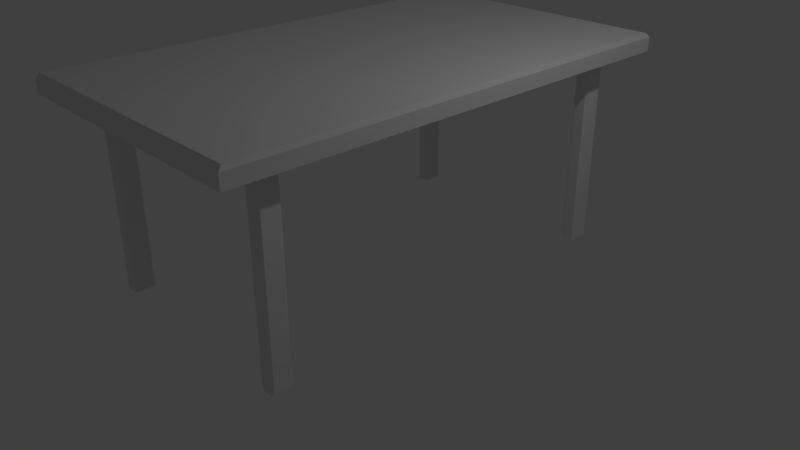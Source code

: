 # Source: Table.blend  (saved by Blender 2.78.0; exported with 4.5.12 LTS)
import bpy
from mathutils import Matrix  # noqa: F401  (used for matrix-valued properties, if any)

bpy.ops.wm.read_factory_settings(use_empty=True)
scene = bpy.context.scene
scene.name = 'Scene'

# ---- collections
col_collection_1 = bpy.data.collections.new('Collection 1'); scene.collection.children.link(col_collection_1)

# ---- materials (node trees are filled in below, after node groups)
mat_material = bpy.data.materials.new('Material')
mat_material.alpha_threshold = 0.0
mat_material.use_transparent_shadow = False
mat_material.roughness = 0.5
mat_material.line_color = (0.0, 0.0, 0.0, 1.0)

# ---- material node trees

# ---- world
world_world = bpy.data.worlds.new('World'); scene.world = world_world
world_world.color = (0.05088, 0.05088, 0.05088)
world_world.use_sun_shadow = False
world_world.sun_shadow_jitter_overblur = 0.0
world_world.cycles.sampling_method = 'MANUAL'

# ---- cameras
cam_camera = bpy.data.cameras.new('Camera')
cam_camera.clip_end = 100.0
cam_camera.lens = 35.0
cam_camera.sensor_width = 32.0
cam_camera.sensor_height = 18.0
cam_camera.ortho_scale = 7.314
cam_camera.dof.focus_distance = 0.0
cam_camera.dof.aperture_fstop = 128.0

# ---- lights
light_lamp = bpy.data.lights.new('Lamp', 'POINT')
light_lamp.transmission_factor = 0.0
light_lamp.cutoff_distance = 30.0
light_lamp.energy = 100.0
light_lamp.shadow_buffer_clip_start = 1.001
light_lamp.shadow_soft_size = 0.1
light_lamp.shadow_maximum_resolution = 0.006
light_lamp.use_absolute_resolution = True

# ---- meshes
me_cube = bpy.data.meshes.new('Cube')
me_cube.from_pydata([(1.0, 1.0, 0.8221), (1.0, -1.0, 0.8221), (-1.0, -1.0, 0.8221), (-1.0, 1.0, 0.8221), (1.0, 1.0, 1.0), (1.0, -1.0, 1.0), (-1.0, -1.0, 1.0), (-1.0, 1.0, 1.0), (1.0, 3.131, 0.8221), (-1.0, 3.131, 0.8221), (1.0, 3.131, 1.0), (1.0, -3.131, 0.8221), (-1.0, -3.131, 0.8221), (1.0, -3.131, 1.0), (-1.0, -3.131, 1.0), (-1.0, 3.131, 1.0), (1.772, 1.0, 0.8221), (1.772, 1.0, 1.0), (1.772, -1.0, 1.0), (1.772, -1.0, 0.8221), (-1.772, -1.0, 0.8221), (-1.772, -1.0, 1.0), (-1.772, 1.0, 1.0), (-1.772, 1.0, 0.8221), (-1.772, -1.0, 1.0), (-1.772, -1.0, 0.8221), (-1.772, -3.131, 0.8221), (-1.772, -3.131, 1.0), (1.772, -1.0, 0.8221), (1.772, -1.0, 1.0), (1.772, -3.131, 1.0), (1.772, -3.131, 0.8221), (1.772, 1.0, 1.0), (1.772, 1.0, 0.8221), (1.772, 3.131, 0.8221), (1.772, 3.131, 1.0), (-1.772, 1.0, 0.8221), (-1.772, 1.0, 1.0), (-1.772, 3.131, 1.0), (-1.772, 3.131, 0.8221), (-1.0, 2.065, 0.8221), (1.0, 2.065, 0.8221), (-1.0, -2.065, 0.8221), (1.0, -2.065, 0.8221), (-1.772, -2.065, 0.8221), (-1.386, -1.0, 0.8221), (-1.386, -3.131, 0.8221), (1.772, -2.065, 0.8221), (1.386, -1.0, 0.8221), (1.386, -3.131, 0.8221), (1.772, 2.065, 0.8221), (1.386, 1.0, 0.8221), (1.386, 3.131, 0.8221), (-1.772, 2.065, 0.8221), (-1.386, 1.0, 0.8221), (-1.386, 3.131, 0.8221), (-1.386, 2.065, 0.8221), (1.386, 2.065, 0.8221), (1.386, -2.065, 0.8221), (-1.386, -2.065, 0.8221), (1.0, -5.96e-08, 0.8221), (1.788e-07, 1.0, 0.8221), (0.0, -1.0, 0.8221), (-1.0, 2.98e-07, 0.8221), (7.153e-07, 3.131, 0.8221), (-5.96e-07, -3.131, 0.8221), (-1.0, 2.598, 0.8221), (1.0, 1.533, 0.8221), (-1.0, -2.598, 0.8221), (1.0, -1.533, 0.8221), (-1.772, -1.533, 0.8221), (-1.579, -1.0, 0.8221), (-1.579, -3.131, 0.8221), (1.772, -2.598, 0.8221), (1.193, -1.0, 0.8221), (1.579, -3.131, 0.8221), (1.772, 1.533, 0.8221), (1.579, 1.0, 0.8221), (1.579, 3.131, 0.8221), (-1.772, 2.598, 0.8221), (-1.193, 1.0, 0.8221), (-1.579, 3.131, 0.8221), (-1.0, 1.533, 0.8221), (1.0, 2.598, 0.8221), (-1.0, -1.533, 0.8221), (1.0, -2.598, 0.8221), (-1.772, -2.598, 0.8221), (-1.193, -1.0, 0.8221), (-1.193, -3.131, 0.8221), (1.772, -1.533, 0.8221), (1.579, -1.0, 0.8221), (1.193, -3.131, 0.8221), (1.772, 2.598, 0.8221), (1.193, 1.0, 0.8221), (1.193, 3.131, 0.8221), (-1.772, 1.533, 0.8221), (-1.579, 1.0, 0.8221), (-1.193, 3.131, 0.8221), (-1.386, 2.598, 0.8221), (-1.386, 1.533, 0.8221), (-1.193, 2.065, 0.8221), (-1.579, 2.065, 0.8221), (1.386, 1.533, 0.8221), (1.386, 2.598, 0.8221), (1.193, 2.065, 0.8221), (1.579, 2.065, 0.8221), (1.386, -2.598, 0.8221), (1.386, -1.533, 0.8221), (1.193, -2.065, 0.8221), (1.579, -2.065, 0.8221), (-1.386, -1.533, 0.8221), (-1.386, -2.598, 0.8221), (-1.193, -2.065, 0.8221), (-1.579, -2.065, 0.8221), (-4.172e-07, -2.065, 0.8221), (4.172e-07, 2.065, 0.8221), (2.98e-07, 1.533, 0.8221), (-2.086e-07, -1.533, 0.8221), (-1.579, -2.598, 0.8221), (-1.193, -2.598, 0.8221), (-1.193, -1.533, 0.8221), (1.579, -1.533, 0.8221), (1.193, -1.533, 0.8221), (1.193, -2.598, 0.8221), (1.579, 2.598, 0.8221), (1.193, 2.598, 0.8221), (1.193, 1.533, 0.8221), (-1.579, 1.533, 0.8221), (-1.193, 1.533, 0.8221), (-1.193, 2.598, 0.8221), (-1.579, 2.598, 0.8221), (1.579, 1.533, 0.8221), (1.579, -2.598, 0.8221), (-1.579, -1.533, 0.8221), (-5.066e-07, -2.598, 0.8221), (5.662e-07, 2.598, 0.8221), (5.96e-08, 1.192e-07, 0.8221), (-1.482, 2.065, 0.8221), (1.386, 2.332, 0.8221), (1.482, 2.065, 0.8221), (1.482, -2.065, 0.8221), (-1.386, -2.332, 0.8221), (-1.482, -2.065, 0.8221), (-1.386, 2.332, 0.8221), (-1.289, 2.065, 0.8221), (1.289, 2.065, 0.8221), (1.386, -2.332, 0.8221), (1.289, -2.065, 0.8221), (-1.289, -2.065, 0.8221), (-1.579, -2.332, 0.8221), (-1.193, -2.332, 0.8221), (1.193, -2.332, 0.8221), (1.579, 2.332, 0.8221), (1.193, 2.332, 0.8221), (-1.193, 2.332, 0.8221), (-1.579, 2.332, 0.8221), (1.579, -2.332, 0.8221), (-1.386, 2.332, -1.67), (-1.386, 2.598, -1.67), (1.386, -2.332, -1.67), (1.386, -2.598, -1.67), (-1.386, -2.598, -1.67), (1.386, 2.598, -1.67), (1.386, 2.332, -1.67), (-1.386, -2.332, -1.67), (7.153e-07, 3.131, 0.8221), (-1.0, 3.131, 0.8221), (1.0, 3.131, 0.8221), (1.0, 3.131, 1.0), (-5.96e-07, -3.131, 0.8221), (-1.0, -3.131, 0.8221), (1.0, -3.131, 0.8221), (1.0, -3.131, 1.0), (-1.0, -3.131, 1.0), (-1.0, 3.131, 1.0), (1.772, 1.0, 1.0), (1.772, 1.0, 0.8221), (1.772, -1.0, 1.0), (1.772, -1.0, 0.8221), (-1.772, -1.0, 1.0), (-1.772, -1.0, 0.8221), (-1.772, 1.0, 1.0), (-1.772, 1.0, 0.8221), (-1.772, -1.0, 0.8221), (-1.772, -1.0, 1.0), (-1.772, -1.533, 0.8221), (-1.386, 3.131, 0.8221), (-1.193, 3.131, 0.8221), (-1.579, -3.131, 0.8221), (1.772, -1.0, 1.0), (1.772, -1.0, 0.8221), (-1.772, 2.065, 0.8221), (-1.772, 1.533, 0.8221), (1.772, -2.598, 0.8221), (1.579, -3.131, 0.8221), (1.772, 1.0, 0.8221), (1.772, 1.0, 1.0), (1.772, 1.533, 0.8221), (1.386, 3.131, 0.8221), (1.193, 3.131, 0.8221), (1.579, 3.131, 0.8221), (-1.772, 1.0, 1.0), (-1.772, 1.0, 0.8221), (1.772, 2.065, 0.8221), (1.772, 2.598, 0.8221), (-1.772, 2.598, 0.8221), (-1.579, 3.131, 0.8221), (-1.772, -2.598, 0.8221), (-1.772, -2.065, 0.8221), (-1.193, -3.131, 0.8221), (-1.386, -3.131, 0.8221), (1.772, -1.533, 0.8221), (1.772, -2.065, 0.8221), (1.193, -3.131, 0.8221), (1.386, -3.131, 0.8221), (1.772, 3.131, 1.0), (-1.772, -3.131, 1.0), (1.772, -3.131, 1.0), (1.772, -3.131, 0.8221), (-1.772, 3.131, 1.0), (1.772, 3.131, 0.8221), (-1.772, 3.131, 0.8221), (-1.772, -3.131, 0.8221), (1.0, 3.131, 1.0), (1.0, -3.131, 1.0), (-1.0, -3.131, 1.0), (-1.0, 3.131, 1.0), (1.772, 1.0, 1.0), (1.772, -1.0, 1.0), (-1.772, -1.0, 1.0), (-1.772, 1.0, 1.0), (-1.772, -1.0, 1.0), (1.772, -1.0, 1.0), (1.772, 1.0, 1.0), (-1.772, 1.0, 1.0), (1.772, 3.131, 1.0), (-1.772, -3.131, 1.0), (1.772, -3.131, 1.0), (-1.772, 3.131, 1.0), (0.9852, 0.9852, 1.054), (0.9852, -0.9852, 1.054), (-0.9852, 0.9852, 1.054), (-0.9852, -0.9852, 1.054), (0.9852, 3.084, 1.054), (0.9852, -3.084, 1.054), (-0.9852, -3.084, 1.054), (-0.9852, 3.084, 1.054), (1.745, 0.9852, 1.054), (1.745, -0.9852, 1.054), (-1.745, -0.9852, 1.054), (-1.745, 0.9852, 1.054), (-1.745, -0.9852, 1.054), (1.745, -0.9852, 1.054), (1.745, 0.9852, 1.054), (-1.745, 0.9852, 1.054), (1.745, 3.084, 1.054), (-1.745, -3.084, 1.054), (1.745, -3.084, 1.054), (-1.745, 3.084, 1.054), (-1.482, -2.574, 0.8221), (-1.458, -2.598, 0.8221), (-1.506, -2.598, 0.8221), (-1.313, -2.598, 0.8221), (-1.289, -2.574, 0.8221), (-1.266, -2.598, 0.8221), (1.289, -2.574, 0.8221), (1.313, -2.598, 0.8221), (1.266, -2.598, 0.8221), (1.482, 2.574, 0.8221), (1.458, 2.598, 0.8221), (1.506, 2.598, 0.8221), (1.313, 2.598, 0.8221), (1.289, 2.574, 0.8221), (1.266, 2.598, 0.8221), (-1.289, 2.574, 0.8221), (-1.313, 2.598, 0.8221), (-1.266, 2.598, 0.8221), (-1.458, 2.598, 0.8221), (-1.482, 2.574, 0.8221), (-1.506, 2.598, 0.8221), (1.458, -2.598, 0.8221), (1.482, -2.574, 0.8221), (1.506, -2.598, 0.8221), (1.482, -2.356, 0.8221), (1.458, -2.332, 0.8221), (1.482, -2.308, 0.8221), (1.506, -2.332, 0.8221), (-1.482, 2.356, 0.8221), (-1.458, 2.332, 0.8221), (-1.482, 2.308, 0.8221), (-1.506, 2.332, 0.8221), (-1.313, 2.332, 0.8221), (-1.289, 2.356, 0.8221), (-1.266, 2.332, 0.8221), (-1.289, 2.308, 0.8221), (1.458, 2.332, 0.8221), (1.482, 2.356, 0.8221), (1.506, 2.332, 0.8221), (1.482, 2.308, 0.8221), (1.313, -2.332, 0.8221), (1.289, -2.356, 0.8221), (1.266, -2.332, 0.8221), (1.289, -2.308, 0.8221), (-1.458, -2.332, 0.8221), (-1.482, -2.356, 0.8221), (-1.506, -2.332, 0.8221), (-1.482, -2.308, 0.8221), (-1.289, -2.356, 0.8221), (-1.313, -2.332, 0.8221), (-1.289, -2.308, 0.8221), (-1.266, -2.332, 0.8221), (1.289, 2.356, 0.8221), (1.313, 2.332, 0.8221), (1.289, 2.308, 0.8221), (1.266, 2.332, 0.8221), (-1.458, -2.598, -1.67), (-1.482, -2.574, -1.67), (1.458, 2.598, -1.67), (1.482, 2.574, -1.67), (-1.482, 2.574, -1.67), (-1.458, 2.598, -1.67), (1.482, -2.574, -1.67), (1.458, -2.598, -1.67), (-1.289, -2.574, -1.67), (-1.313, -2.598, -1.67), (1.313, -2.598, -1.67), (1.289, -2.574, -1.67), (1.289, 2.574, -1.67), (1.313, 2.598, -1.67), (-1.313, 2.598, -1.67), (-1.289, 2.574, -1.67), (1.458, -2.332, -1.67), (1.482, -2.356, -1.67), (-1.458, 2.332, -1.67), (-1.482, 2.356, -1.67), (-1.289, 2.356, -1.67), (-1.313, 2.332, -1.67), (1.482, 2.356, -1.67), (1.458, 2.332, -1.67), (1.289, -2.356, -1.67), (1.313, -2.332, -1.67), (-1.482, -2.356, -1.67), (-1.458, -2.332, -1.67), (-1.313, -2.332, -1.67), (-1.289, -2.356, -1.67), (1.313, 2.332, -1.67), (1.289, 2.356, -1.67)], [], [(136, 62, 2, 63), (7, 181, 250, 241), (172, 173, 14, 13), (165, 166, 9, 64), (11, 13, 14, 12, 65), (10, 8, 64, 9, 15), (174, 168, 10, 15), (169, 171, 11, 65), (16, 17, 18, 19), (175, 17, 16, 176), (177, 18, 17, 175), (178, 19, 18, 177), (176, 16, 19, 178), (20, 21, 22, 23), (179, 21, 20, 180), (181, 22, 21, 179), (182, 23, 22, 181), (180, 20, 23, 182), (24, 25, 70, 44, 86, 26, 27), (184, 183, 25, 24), (185, 70, 25, 183), (14, 27, 26, 72, 46, 88, 12), (184, 24, 27, 14, 173, 216), (28, 29, 30, 31, 73, 47, 89), (189, 29, 28, 190), (13, 30, 29, 189, 217, 172), (11, 91, 49, 75, 31, 30, 13), (193, 73, 31, 75, 194, 218), (32, 33, 76, 50, 92, 34, 35), (196, 195, 33, 32), (197, 76, 33, 195), (10, 35, 34, 78, 52, 94, 8), (196, 32, 35, 10, 168, 215), (36, 37, 38, 39, 79, 53, 95), (201, 37, 36, 202), (15, 38, 37, 201, 219, 174), (9, 97, 55, 81, 39, 38, 15), (205, 79, 39, 81, 206, 221), (187, 186, 55, 97), (128, 99, 56, 144, 100), (192, 95, 53, 191), (126, 102, 51, 93), (138, 312, 345, 163), (204, 92, 50, 203), (213, 214, 49, 91), (122, 107, 58, 147, 108), (211, 89, 47, 212), (120, 110, 45, 87), (153, 314, 313, 145, 104), (207, 86, 44, 208), (117, 69, 43, 114), (116, 82, 40, 115), (67, 116, 115, 41), (0, 61, 116, 67), (61, 3, 82, 116), (84, 117, 114, 42), (2, 62, 117, 84), (62, 1, 69, 117), (141, 308, 343, 164), (46, 72, 188, 210), (72, 26, 86, 207, 222, 188), (68, 119, 150, 112, 42), (12, 88, 209, 170), (88, 46, 210, 209), (84, 120, 87, 2), (42, 112, 120, 84), (112, 148, 59, 110, 120), (107, 121, 109, 140, 58), (48, 90, 121, 107), (190, 28, 89, 211), (69, 122, 108, 43), (1, 74, 122, 69), (74, 48, 107, 122), (171, 213, 91, 11), (43, 108, 151, 123, 85), (154, 293, 292, 274, 276, 129), (147, 58, 146, 299, 302), (52, 78, 200, 198), (78, 34, 92, 204, 220, 200), (83, 125, 153, 104, 41), (8, 94, 199, 167), (94, 52, 198, 199), (67, 126, 93, 0), (41, 104, 126, 67), (104, 145, 57, 102, 126), (99, 127, 101, 137, 56), (54, 96, 127, 99), (202, 36, 95, 192), (82, 128, 100, 40), (3, 80, 128, 82), (80, 54, 99, 128), (166, 187, 97, 9), (40, 100, 154, 129, 66), (298, 297, 152, 105, 139), (186, 206, 81, 55), (280, 106, 160, 322), (191, 53, 79, 205), (102, 131, 77, 51), (57, 139, 105, 131, 102), (203, 50, 76, 197), (214, 194, 75, 49), (283, 281, 321, 332), (212, 47, 73, 193), (110, 133, 71, 45), (59, 142, 113, 133, 110), (208, 44, 70, 185), (170, 169, 65, 12), (42, 114, 134, 68), (114, 43, 85, 134), (167, 165, 64, 8), (41, 115, 135, 83), (115, 40, 66, 135), (61, 136, 63, 3), (0, 60, 136, 61), (60, 1, 62, 136), (111, 260, 315, 161), (146, 284, 331, 159), (58, 140, 285, 284, 146), (144, 56, 143, 291, 294), (143, 288, 333, 157), (56, 137, 289, 288, 143), (129, 276, 275, 98, 186, 187), (291, 143, 157, 336), (100, 144, 294, 293, 154), (295, 138, 163, 338), (106, 280, 282, 132, 194, 214), (268, 296, 337, 318), (123, 267, 266, 106, 214, 213), (299, 146, 159, 340), (108, 147, 302, 301, 151), (303, 141, 164, 342), (103, 269, 317, 162), (259, 304, 341, 316), (309, 308, 141, 59, 148), (307, 263, 323, 344), (98, 277, 279, 130, 206, 186), (313, 312, 138, 57, 145), (311, 272, 327, 346), (150, 310, 309, 148, 112), (327, 328, 162, 163, 345, 346), (323, 324, 161, 164, 343, 344), (159, 331, 332, 321, 322, 160), (157, 333, 334, 319, 320, 158), (162, 317, 318, 337, 338, 163), (339, 340, 159, 160, 325, 326), (335, 336, 157, 158, 329, 330), (306, 305, 149, 113, 142), (140, 109, 156, 286, 285), (125, 273, 272, 311, 314, 153), (98, 275, 329, 158), (106, 266, 325, 160), (161, 315, 316, 341, 342, 164), (209, 210, 111, 262, 264, 119), (119, 264, 263, 307, 310, 150), (137, 101, 155, 290, 289), (287, 278, 319, 334), (151, 301, 300, 265, 267, 123), (199, 198, 103, 271, 273, 125), (138, 295, 298, 139, 57), (198, 200, 124, 270, 269, 103), (277, 98, 158, 320), (141, 303, 306, 142, 59), (135, 66, 166, 165), (66, 129, 187, 166), (83, 135, 165, 167), (134, 85, 171, 169), (215, 168, 243, 255), (68, 134, 169, 170), (85, 123, 213, 171), (219, 201, 254, 258), (172, 217, 257, 244), (196, 215, 255, 253), (174, 219, 258, 246), (4, 175, 176, 0), (1, 178, 177, 5), (0, 176, 178, 1, 60), (216, 173, 245, 256), (6, 179, 180, 2), (3, 182, 181, 7), (2, 180, 182, 3, 63), (133, 185, 183, 71), (2, 87, 45, 71, 183, 184, 6), (113, 208, 185, 133), (287, 290, 155, 130, 279, 278), (274, 292, 335, 330), (259, 261, 118, 149, 305, 304), (5, 189, 190, 90, 48, 74, 1), (179, 6, 242, 249), (127, 192, 191, 101), (96, 202, 192, 127), (109, 212, 193, 132, 156), (131, 197, 195, 77), (132, 193, 218, 194), (0, 93, 51, 77, 195, 196, 4), (105, 203, 197, 131), (271, 103, 162, 328), (167, 199, 125, 83), (268, 270, 124, 152, 297, 296), (7, 201, 202, 96, 54, 80, 3), (201, 7, 241, 254), (124, 204, 203, 105, 152), (101, 191, 205, 130, 155), (200, 220, 204, 124), (118, 207, 208, 113, 149), (130, 205, 221, 206), (188, 222, 207, 118), (170, 209, 119, 68), (262, 111, 161, 324), (90, 190, 211, 121), (121, 211, 212, 109), (265, 300, 339, 326), (283, 286, 156, 132, 282, 281), (172, 173, 225, 224), (179, 181, 230, 229), (216, 184, 231, 236), (217, 172, 224, 237), (219, 174, 226, 238), (175, 177, 228, 227), (215, 196, 233, 235), (189, 217, 237, 232), (173, 216, 236, 225), (201, 219, 238, 234), (174, 168, 223, 226), (168, 215, 235, 223), (239, 241, 242, 240), (239, 253, 255, 243), (240, 242, 245, 244), (241, 239, 243, 246), (242, 251, 256, 245), (240, 248, 247, 239), (241, 250, 249, 242), (244, 257, 252, 240), (246, 258, 254, 241), (4, 196, 253, 239), (217, 189, 252, 257), (189, 5, 240, 252), (173, 172, 244, 245), (175, 4, 239, 247), (177, 175, 247, 248), (168, 174, 246, 243), (6, 184, 251, 242), (5, 177, 248, 240), (184, 216, 256, 251), (181, 179, 249, 250), (259, 260, 261), (262, 263, 264), (265, 266, 267), (268, 269, 270), (271, 272, 273), (274, 275, 276), (277, 278, 279), (280, 281, 282), (283, 284, 285, 286), (287, 288, 289, 290), (291, 292, 293, 294), (295, 296, 297, 298), (299, 300, 301, 302), (303, 304, 305, 306), (307, 308, 309, 310), (311, 312, 313, 314), (319, 278, 277, 320), (307, 344, 343, 308), (295, 338, 337, 296), (317, 269, 268, 318), (321, 281, 280, 322), (287, 334, 333, 288), (303, 342, 341, 304), (315, 260, 259, 316), (271, 328, 327, 272), (345, 312, 311, 346), (331, 284, 283, 332), (291, 336, 335, 292), (329, 275, 274, 330), (299, 340, 339, 300), (325, 266, 265, 326), (323, 263, 262, 324), (210, 188, 118, 261, 260, 111)])
_uv = me_cube.uv_layers.new(name='UVMap')
_uv.uv.foreach_set('vector', [0.2895, 0.4978, 0.2042, 0.4978, 0.2042, 0.4171, 0.2895, 0.4171, 0.1073, 0.9297, 0.1073, 0.8742, 0.1126, 0.8772, 0.1126, 0.9319, 0.9127, 0.3377, 0.9127, 0.3377, 0.9127, 0.3377, 0.9127, 0.3377, 0.9127, 0.9434, 0.9127, 0.9434, 0.9127, 0.9434, 0.9127, 0.9434, 0.6221, 0.278, 0.6037, 0.278, 0.6037, 0.1234, 0.6221, 0.1234, 0.6221, 0.2007, 0.6673, 0.1234, 0.6857, 0.1234, 0.6857, 0.2007, 0.6857, 0.278, 0.6673, 0.278, 0.9127, 0.9434, 0.9127, 0.9434, 0.9127, 0.9434, 0.9127, 0.9434, 0.9127, 0.3377, 0.9127, 0.3377, 0.9127, 0.3377, 0.9127, 0.3377, 0.4128, 0.8164, 0.4299, 0.8164, 0.4299, 0.9597, 0.4128, 0.9597, 0.8648, 0.6405, 0.8648, 0.6405, 0.8648, 0.6405, 0.8648, 0.6405, 0.8648, 0.6405, 0.8648, 0.6405, 0.8648, 0.6405, 0.8648, 0.6405, 0.8648, 0.6405, 0.8648, 0.6405, 0.8648, 0.6405, 0.8648, 0.6405, 0.8648, 0.6405, 0.8648, 0.6405, 0.8648, 0.6405, 0.8648, 0.6405, 0.3676, 0.9597, 0.3506, 0.9597, 0.3506, 0.8164, 0.3676, 0.8164, 0.9127, 0.8982, 0.9127, 0.8982, 0.9127, 0.8982, 0.9127, 0.8982, 0.9127, 0.8982, 0.9127, 0.8982, 0.9127, 0.8982, 0.9127, 0.8982, 0.9127, 0.8982, 0.9127, 0.8982, 0.9127, 0.8982, 0.9127, 0.8982, 0.9127, 0.8982, 0.9127, 0.8982, 0.9127, 0.8982, 0.9127, 0.8982, 0.4922, 0.9691, 0.4751, 0.9691, 0.4751, 0.9309, 0.4751, 0.8928, 0.4751, 0.8546, 0.4751, 0.8164, 0.4922, 0.8164, 0.9127, 0.3377, 0.9127, 0.3377, 0.9127, 0.3377, 0.9127, 0.3377, 0.9127, 0.3377, 0.9127, 0.3377, 0.9127, 0.3377, 0.9127, 0.3377, 0.6037, 0.1234, 0.6037, 0.06379, 0.6221, 0.06379, 0.6221, 0.0787, 0.6221, 0.09361, 0.6221, 0.1085, 0.6221, 0.1234, 0.9127, 0.3377, 0.9127, 0.3377, 0.9127, 0.3377, 0.9127, 0.3377, 0.9127, 0.3377, 0.9127, 0.3377, 0.5545, 0.9691, 0.5374, 0.9691, 0.5374, 0.8164, 0.5545, 0.8164, 0.5545, 0.8546, 0.5545, 0.8928, 0.5545, 0.9309, 0.9127, 0.3377, 0.9127, 0.3377, 0.9127, 0.3377, 0.9127, 0.3377, 0.9127, 0.3377, 0.9127, 0.3377, 0.9127, 0.3377, 0.9127, 0.3377, 0.9127, 0.3377, 0.9127, 0.3377, 0.6221, 0.278, 0.6221, 0.2929, 0.6221, 0.3078, 0.6221, 0.3228, 0.6221, 0.3377, 0.6037, 0.3377, 0.6037, 0.278, 0.9127, 0.3377, 0.9127, 0.3377, 0.9127, 0.3377, 0.9127, 0.3377, 0.9127, 0.3377, 0.9127, 0.3377, 0.9144, 0.02261, 0.9315, 0.02261, 0.9315, 0.06079, 0.9315, 0.09898, 0.9315, 0.1372, 0.9315, 0.1753, 0.9144, 0.1753, 0.9127, 0.9434, 0.9127, 0.9434, 0.9127, 0.9434, 0.9127, 0.9434, 0.9127, 0.9434, 0.9127, 0.9434, 0.9127, 0.9434, 0.9127, 0.9434, 0.6673, 0.1234, 0.6673, 0.06379, 0.6857, 0.06379, 0.6857, 0.0787, 0.6857, 0.09361, 0.6857, 0.1085, 0.6857, 0.1234, 0.9127, 0.9434, 0.9127, 0.9434, 0.9127, 0.9434, 0.9127, 0.9434, 0.9127, 0.9434, 0.9127, 0.9434, 0.6168, 0.9691, 0.5997, 0.9691, 0.5997, 0.8164, 0.6168, 0.8164, 0.6168, 0.8546, 0.6168, 0.8928, 0.6168, 0.9309, 0.9127, 0.9434, 0.9127, 0.9434, 0.9127, 0.9434, 0.9127, 0.9434, 0.9127, 0.9434, 0.9127, 0.9434, 0.9127, 0.9434, 0.9127, 0.9434, 0.9127, 0.9434, 0.9127, 0.9434, 0.6857, 0.278, 0.6857, 0.2929, 0.6857, 0.3078, 0.6857, 0.3228, 0.6857, 0.3377, 0.6673, 0.3377, 0.6673, 0.278, 0.9127, 0.9434, 0.9127, 0.9434, 0.9127, 0.9434, 0.9127, 0.9434, 0.9127, 0.9434, 0.9127, 0.9434, 0.9127, 0.9434, 0.9127, 0.9434, 0.9127, 0.9434, 0.9127, 0.9434, 0.4201, 0.4015, 0.4201, 0.386, 0.4655, 0.386, 0.4655, 0.3937, 0.4655, 0.4015, 0.9127, 0.9434, 0.9127, 0.9434, 0.9127, 0.9434, 0.9127, 0.9434, 0.4201, 0.594, 0.4201, 0.6096, 0.3747, 0.6096, 0.3747, 0.594, 0.8613, 0.02261, 0.8661, 0.02261, 0.8661, 0.2659, 0.8613, 0.2659, 0.9127, 0.9434, 0.9127, 0.9434, 0.9127, 0.9434, 0.9127, 0.9434, 0.9127, 0.3377, 0.9127, 0.3377, 0.9127, 0.3377, 0.9127, 0.3377, 0.1588, 0.594, 0.1588, 0.6096, 0.1134, 0.6096, 0.1134, 0.6018, 0.1134, 0.594, 0.9127, 0.3377, 0.9127, 0.3377, 0.9127, 0.3377, 0.9127, 0.3377, 0.1588, 0.4015, 0.1588, 0.386, 0.2042, 0.386, 0.2042, 0.4015, 0.4882, 0.594, 0.4882, 0.5999, 0.4862, 0.6018, 0.4655, 0.6018, 0.4655, 0.594, 0.9127, 0.3377, 0.9127, 0.3377, 0.9127, 0.3377, 0.9127, 0.3377, 0.1588, 0.4978, 0.1588, 0.5784, 0.1134, 0.5784, 0.1134, 0.4978, 0.4201, 0.4978, 0.4201, 0.4171, 0.4655, 0.4171, 0.4655, 0.4978, 0.4201, 0.5784, 0.4201, 0.4978, 0.4655, 0.4978, 0.4655, 0.5784, 0.3747, 0.5784, 0.3747, 0.4978, 0.4201, 0.4978, 0.4201, 0.5784, 0.3747, 0.4978, 0.3747, 0.4171, 0.4201, 0.4171, 0.4201, 0.4978, 0.1588, 0.4171, 0.1588, 0.4978, 0.1134, 0.4978, 0.1134, 0.4171, 0.2042, 0.4171, 0.2042, 0.4978, 0.1588, 0.4978, 0.1588, 0.4171, 0.2042, 0.4978, 0.2042, 0.5784, 0.1588, 0.5784, 0.1588, 0.4978, 0.3161, 0.7085, 0.3161, 0.7037, 0.5644, 0.7037, 0.5644, 0.7085, 0.9127, 0.3377, 0.9127, 0.3377, 0.9127, 0.3377, 0.9127, 0.3377, 0.6221, 0.0787, 0.6221, 0.06379, 0.6221, 0.02261, 0.6221, 0.02261, 0.6221, 0.06379, 0.6221, 0.0787, 0.06802, 0.4171, 0.06802, 0.4015, 0.09072, 0.4015, 0.1134, 0.4015, 0.1134, 0.4171, 0.9127, 0.3377, 0.9127, 0.3377, 0.9127, 0.3377, 0.9127, 0.3377, 0.9127, 0.3377, 0.9127, 0.3377, 0.9127, 0.3377, 0.9127, 0.3377, 0.1588, 0.4171, 0.1588, 0.4015, 0.2042, 0.4015, 0.2042, 0.4171, 0.1134, 0.4171, 0.1134, 0.4015, 0.1588, 0.4015, 0.1588, 0.4171, 0.1134, 0.4015, 0.1134, 0.3937, 0.1134, 0.386, 0.1588, 0.386, 0.1588, 0.4015, 0.1588, 0.6096, 0.1588, 0.6251, 0.1134, 0.6251, 0.1134, 0.6173, 0.1134, 0.6096, 0.2042, 0.6096, 0.2042, 0.6251, 0.1588, 0.6251, 0.1588, 0.6096, 0.9127, 0.3377, 0.9127, 0.3377, 0.9127, 0.3377, 0.9127, 0.3377, 0.1588, 0.5784, 0.1588, 0.594, 0.1134, 0.594, 0.1134, 0.5784, 0.2042, 0.5784, 0.2042, 0.594, 0.1588, 0.594, 0.1588, 0.5784, 0.2042, 0.594, 0.2042, 0.6096, 0.1588, 0.6096, 0.1588, 0.594, 0.9127, 0.3377, 0.9127, 0.3377, 0.9127, 0.3377, 0.9127, 0.3377, 0.1134, 0.5784, 0.1134, 0.594, 0.09072, 0.594, 0.06802, 0.594, 0.06802, 0.5784, 0.4882, 0.4015, 0.4882, 0.3956, 0.4903, 0.3937, 0.5089, 0.3937, 0.5109, 0.3956, 0.5109, 0.4015, 0.1134, 0.6018, 0.1134, 0.6096, 0.09072, 0.6096, 0.09072, 0.6037, 0.09275, 0.6018, 0.9127, 0.9434, 0.9127, 0.9434, 0.9127, 0.9434, 0.9127, 0.9434, 0.6857, 0.0787, 0.6857, 0.06379, 0.6857, 0.02261, 0.6857, 0.02261, 0.6857, 0.06379, 0.6857, 0.0787, 0.5109, 0.5784, 0.5109, 0.594, 0.4882, 0.594, 0.4655, 0.594, 0.4655, 0.5784, 0.9127, 0.9434, 0.9127, 0.9434, 0.9127, 0.9434, 0.9127, 0.9434, 0.9127, 0.9434, 0.9127, 0.9434, 0.9127, 0.9434, 0.9127, 0.9434, 0.4201, 0.5784, 0.4201, 0.594, 0.3747, 0.594, 0.3747, 0.5784, 0.4655, 0.5784, 0.4655, 0.594, 0.4201, 0.594, 0.4201, 0.5784, 0.4655, 0.594, 0.4655, 0.6018, 0.4655, 0.6096, 0.4201, 0.6096, 0.4201, 0.594, 0.4201, 0.386, 0.4201, 0.3704, 0.4655, 0.3704, 0.4655, 0.3782, 0.4655, 0.386, 0.3747, 0.386, 0.3747, 0.3704, 0.4201, 0.3704, 0.4201, 0.386, 0.9127, 0.9434, 0.9127, 0.9434, 0.9127, 0.9434, 0.9127, 0.9434, 0.4201, 0.4171, 0.4201, 0.4015, 0.4655, 0.4015, 0.4655, 0.4171, 0.3747, 0.4171, 0.3747, 0.4015, 0.4201, 0.4015, 0.4201, 0.4171, 0.3747, 0.4015, 0.3747, 0.386, 0.4201, 0.386, 0.4201, 0.4015, 0.9127, 0.9434, 0.9127, 0.9434, 0.9127, 0.9434, 0.9127, 0.9434, 0.4655, 0.4171, 0.4655, 0.4015, 0.4882, 0.4015, 0.5109, 0.4015, 0.5109, 0.4171, 0.4862, 0.6173, 0.4882, 0.6193, 0.4882, 0.6251, 0.4655, 0.6251, 0.4655, 0.6173, 0.9127, 0.9434, 0.9127, 0.9434, 0.9127, 0.9434, 0.9127, 0.9434, 0.02261, 0.829, 0.02261, 0.8242, 0.2659, 0.8242, 0.2659, 0.829, 0.9127, 0.9434, 0.9127, 0.9434, 0.9127, 0.9434, 0.9127, 0.9434, 0.4201, 0.6096, 0.4201, 0.6251, 0.3747, 0.6251, 0.3747, 0.6096, 0.4655, 0.6096, 0.4655, 0.6173, 0.4655, 0.6251, 0.4201, 0.6251, 0.4201, 0.6096, 0.9127, 0.9434, 0.9127, 0.9434, 0.9127, 0.9434, 0.9127, 0.9434, 0.9127, 0.3377, 0.9127, 0.3377, 0.9127, 0.3377, 0.9127, 0.3377, 0.6166, 0.3829, 0.6312, 0.3829, 0.6312, 0.6312, 0.6166, 0.6312, 0.9127, 0.3377, 0.9127, 0.3377, 0.9127, 0.3377, 0.9127, 0.3377, 0.1588, 0.386, 0.1588, 0.3704, 0.2042, 0.3704, 0.2042, 0.386, 0.1134, 0.386, 0.1134, 0.3782, 0.1134, 0.3704, 0.1588, 0.3704, 0.1588, 0.386, 0.9127, 0.3377, 0.9127, 0.3377, 0.9127, 0.3377, 0.9127, 0.3377, 0.9127, 0.3377, 0.9127, 0.3377, 0.9127, 0.3377, 0.9127, 0.3377, 0.1134, 0.4171, 0.1134, 0.4978, 0.06802, 0.4978, 0.06802, 0.4171, 0.1134, 0.4978, 0.1134, 0.5784, 0.06802, 0.5784, 0.06802, 0.4978, 0.9127, 0.9434, 0.9127, 0.9434, 0.9127, 0.9434, 0.9127, 0.9434, 0.4655, 0.5784, 0.4655, 0.4978, 0.5109, 0.4978, 0.5109, 0.5784, 0.4655, 0.4978, 0.4655, 0.4171, 0.5109, 0.4171, 0.5109, 0.4978, 0.3747, 0.4978, 0.2895, 0.4978, 0.2895, 0.4171, 0.3747, 0.4171, 0.3747, 0.5784, 0.2895, 0.5784, 0.2895, 0.4978, 0.3747, 0.4978, 0.2895, 0.5784, 0.2042, 0.5784, 0.2042, 0.4978, 0.2895, 0.4978, 0.02261, 0.7085, 0.02261, 0.7037, 0.2709, 0.7037, 0.2709, 0.7085, 0.6086, 0.3829, 0.6134, 0.3829, 0.6134, 0.6312, 0.6086, 0.6312, 0.1134, 0.6096, 0.1134, 0.6173, 0.09275, 0.6173, 0.09072, 0.6154, 0.09072, 0.6096, 0.4655, 0.3937, 0.4655, 0.386, 0.4882, 0.386, 0.4882, 0.3918, 0.4862, 0.3937, 0.2659, 0.7633, 0.2659, 0.7681, 0.02261, 0.7681, 0.02261, 0.7633, 0.4655, 0.386, 0.4655, 0.3782, 0.4862, 0.3782, 0.4882, 0.3801, 0.4882, 0.386, 0.5109, 0.4015, 0.5109, 0.3956, 0.5109, 0.3918, 0.5109, 0.386, 0.5564, 0.386, 0.5564, 0.4015, 0.2659, 0.7586, 0.2659, 0.7633, 0.02261, 0.7633, 0.02261, 0.7586, 0.4655, 0.4015, 0.4655, 0.3937, 0.4862, 0.3937, 0.4882, 0.3956, 0.4882, 0.4015, 0.8566, 0.02261, 0.8613, 0.02261, 0.8613, 0.2659, 0.8566, 0.2659, 0.06802, 0.6096, 0.06802, 0.6154, 0.06802, 0.6193, 0.06802, 0.6251, 0.02261, 0.6251, 0.02261, 0.6096, 0.731, 0.02261, 0.7454, 0.02261, 0.7454, 0.2685, 0.731, 0.2685, 0.06802, 0.594, 0.06802, 0.5999, 0.06802, 0.6037, 0.06802, 0.6096, 0.02261, 0.6096, 0.02261, 0.594, 0.6037, 0.3829, 0.6086, 0.3829, 0.6086, 0.6312, 0.6037, 0.6312, 0.1134, 0.594, 0.1134, 0.6018, 0.09275, 0.6018, 0.09072, 0.5999, 0.09072, 0.594, 0.3161, 0.7134, 0.3161, 0.7085, 0.5644, 0.7085, 0.5644, 0.7134, 0.3111, 0.7664, 0.3111, 0.7617, 0.5545, 0.7617, 0.5545, 0.7664, 0.02261, 0.7005, 0.02261, 0.6859, 0.2709, 0.6859, 0.2709, 0.7005, 0.09275, 0.3937, 0.09072, 0.3918, 0.09072, 0.386, 0.1134, 0.386, 0.1134, 0.3937, 0.3161, 0.7005, 0.3161, 0.6859, 0.5644, 0.6859, 0.5644, 0.7005, 0.5109, 0.386, 0.5109, 0.3801, 0.5109, 0.3763, 0.5109, 0.3704, 0.5564, 0.3704, 0.5564, 0.386, 0.4862, 0.6018, 0.4882, 0.6037, 0.4882, 0.6096, 0.4655, 0.6096, 0.4655, 0.6018, 0.694, 0.6288, 0.6795, 0.6288, 0.6795, 0.3829, 0.694, 0.3829, 0.09072, 0.4015, 0.09072, 0.3956, 0.09275, 0.3937, 0.1134, 0.3937, 0.1134, 0.4015, 0.7124, 0.7015, 0.7104, 0.6995, 0.7104, 0.6937, 0.7331, 0.6937, 0.7331, 0.6995, 0.7311, 0.7015, 0.7516, 0.3137, 0.7537, 0.3157, 0.7537, 0.3215, 0.731, 0.3215, 0.731, 0.3157, 0.733, 0.3137, 0.8067, 0.3137, 0.8125, 0.3137, 0.8144, 0.3158, 0.8144, 0.3344, 0.8125, 0.3364, 0.8067, 0.3364, 0.801, 0.6937, 0.801, 0.6995, 0.799, 0.7015, 0.7803, 0.7015, 0.7783, 0.6995, 0.7783, 0.6937, 0.7104, 0.6937, 0.7104, 0.6878, 0.7124, 0.6859, 0.7311, 0.6859, 0.7331, 0.6878, 0.7331, 0.6937, 0.7989, 0.3158, 0.8008, 0.3137, 0.8067, 0.3137, 0.8067, 0.3364, 0.8008, 0.3364, 0.7989, 0.3344, 0.799, 0.6859, 0.801, 0.6878, 0.801, 0.6937, 0.7783, 0.6937, 0.7783, 0.6878, 0.7803, 0.6859, 0.09275, 0.3782, 0.09072, 0.3763, 0.09072, 0.3704, 0.1134, 0.3704, 0.1134, 0.3782, 0.1134, 0.6173, 0.1134, 0.6251, 0.09072, 0.6251, 0.09072, 0.6193, 0.09275, 0.6173, 0.5109, 0.594, 0.5109, 0.5999, 0.5089, 0.6018, 0.4903, 0.6018, 0.4882, 0.5999, 0.4882, 0.594, 0.5997, 0.7664, 0.5997, 0.7617, 0.843, 0.7617, 0.843, 0.7664, 0.02261, 0.8242, 0.02261, 0.8195, 0.2659, 0.8195, 0.2659, 0.8242, 0.7537, 0.3215, 0.7537, 0.3274, 0.7516, 0.3293, 0.733, 0.3293, 0.731, 0.3274, 0.731, 0.3215, 0.02261, 0.4015, 0.02261, 0.386, 0.06802, 0.386, 0.06802, 0.3918, 0.06802, 0.3956, 0.06802, 0.4015, 0.06802, 0.4015, 0.06802, 0.3956, 0.07004, 0.3937, 0.0887, 0.3937, 0.09072, 0.3956, 0.09072, 0.4015, 0.4655, 0.3782, 0.4655, 0.3704, 0.4882, 0.3704, 0.4882, 0.3763, 0.4862, 0.3782, 0.7568, 0.6288, 0.7423, 0.6288, 0.7423, 0.3829, 0.7568, 0.3829, 0.09072, 0.594, 0.09072, 0.5999, 0.0887, 0.6018, 0.07004, 0.6018, 0.06802, 0.5999, 0.06802, 0.594, 0.5564, 0.594, 0.5564, 0.6096, 0.5109, 0.6096, 0.5109, 0.6037, 0.5109, 0.5999, 0.5109, 0.594, 0.4882, 0.6096, 0.4882, 0.6154, 0.4862, 0.6173, 0.4655, 0.6173, 0.4655, 0.6096, 0.5564, 0.6096, 0.5564, 0.6251, 0.5109, 0.6251, 0.5109, 0.6193, 0.5109, 0.6154, 0.5109, 0.6096, 0.5997, 0.7712, 0.5997, 0.7664, 0.843, 0.7664, 0.843, 0.7712, 0.09072, 0.386, 0.09072, 0.3801, 0.09275, 0.3782, 0.1134, 0.3782, 0.1134, 0.386, 0.5109, 0.4978, 0.5109, 0.4171, 0.5564, 0.4171, 0.5564, 0.4978, 0.5109, 0.4171, 0.5109, 0.4015, 0.5564, 0.4015, 0.5564, 0.4171, 0.5109, 0.5784, 0.5109, 0.4978, 0.5564, 0.4978, 0.5564, 0.5784, 0.06802, 0.4978, 0.06802, 0.5784, 0.02261, 0.5784, 0.02261, 0.4978, 0.5585, 0.02261, 0.5585, 0.08511, 0.5545, 0.08631, 0.5545, 0.02474, 0.06802, 0.4171, 0.06802, 0.4978, 0.02261, 0.4978, 0.02261, 0.4171, 0.06802, 0.5784, 0.06802, 0.594, 0.02261, 0.594, 0.02261, 0.5784, 0.9607, 0.9625, 0.9607, 0.8015, 0.9662, 0.8024, 0.9662, 0.961, 0.02261, 0.08511, 0.02261, 0.02261, 0.02659, 0.02474, 0.02659, 0.08631, 0.9662, 0.5953, 0.9662, 0.7563, 0.9607, 0.7508, 0.9607, 0.5922, 0.5585, 0.2471, 0.5585, 0.3096, 0.5545, 0.3075, 0.5545, 0.2459, 0.8193, 0.9748, 0.8193, 0.9193, 0.8365, 0.9193, 0.8365, 0.9748, 0.1578, 0.9297, 0.1578, 0.8742, 0.1749, 0.8742, 0.1749, 0.9297, 0.3747, 0.5784, 0.3747, 0.6407, 0.2042, 0.6407, 0.2042, 0.5784, 0.2895, 0.5784, 0.02261, 0.3096, 0.02261, 0.2471, 0.02659, 0.2459, 0.02659, 0.3075, 0.6096, 0.6911, 0.6652, 0.6911, 0.6652, 0.7083, 0.6096, 0.7083, 0.09019, 0.9297, 0.09019, 0.8742, 0.1073, 0.8742, 0.1073, 0.9297, 0.2042, 0.4171, 0.2042, 0.3548, 0.3747, 0.3548, 0.3747, 0.4171, 0.2895, 0.4171, 0.1588, 0.3704, 0.1588, 0.3548, 0.2042, 0.3548, 0.2042, 0.3704, 0.9144, 0.2761, 0.9144, 0.2622, 0.9144, 0.2483, 0.9144, 0.2344, 0.9144, 0.2206, 0.9315, 0.2206, 0.9315, 0.2761, 0.1134, 0.3704, 0.1134, 0.3548, 0.1588, 0.3548, 0.1588, 0.3704, 0.4903, 0.3782, 0.4882, 0.3763, 0.4882, 0.3704, 0.5109, 0.3704, 0.5109, 0.3763, 0.5089, 0.3782, 0.8196, 0.6288, 0.8051, 0.6288, 0.8051, 0.3829, 0.8196, 0.3829, 0.07004, 0.3782, 0.06802, 0.3763, 0.06802, 0.3704, 0.09072, 0.3704, 0.09072, 0.3763, 0.0887, 0.3782, 0.8312, 0.8185, 0.8312, 0.8741, 0.8141, 0.8741, 0.8141, 0.8602, 0.8141, 0.8463, 0.8141, 0.8324, 0.8141, 0.8185, 0.6652, 0.6911, 0.6096, 0.6911, 0.6096, 0.6859, 0.6644, 0.6859, 0.4201, 0.3704, 0.4201, 0.3548, 0.4655, 0.3548, 0.4655, 0.3704, 0.3747, 0.3704, 0.3747, 0.3548, 0.4201, 0.3548, 0.4201, 0.3704, 0.1134, 0.6251, 0.1134, 0.6407, 0.06802, 0.6407, 0.06802, 0.6251, 0.09072, 0.6251, 0.4201, 0.6251, 0.4201, 0.6407, 0.3747, 0.6407, 0.3747, 0.6251, 0.06802, 0.6251, 0.06802, 0.6407, 0.02261, 0.6407, 0.02261, 0.6251, 0.2254, 0.9297, 0.2254, 0.9159, 0.2254, 0.902, 0.2254, 0.8881, 0.2254, 0.8742, 0.2425, 0.8742, 0.2425, 0.9297, 0.4655, 0.6251, 0.4655, 0.6407, 0.4201, 0.6407, 0.4201, 0.6251, 0.3111, 0.7712, 0.3111, 0.7664, 0.5545, 0.7664, 0.5545, 0.7712, 0.5564, 0.5784, 0.5564, 0.594, 0.5109, 0.594, 0.5109, 0.5784, 0.5089, 0.6173, 0.5109, 0.6193, 0.5109, 0.6251, 0.4882, 0.6251, 0.4882, 0.6193, 0.4903, 0.6173, 0.03975, 0.8764, 0.03975, 0.9319, 0.02261, 0.9319, 0.02261, 0.918, 0.02261, 0.9041, 0.02261, 0.8902, 0.02261, 0.8764, 0.03975, 0.9319, 0.03975, 0.8764, 0.04498, 0.8742, 0.04498, 0.9289, 0.5109, 0.6251, 0.5109, 0.6407, 0.4655, 0.6407, 0.4655, 0.6251, 0.4882, 0.6251, 0.4655, 0.3704, 0.4655, 0.3548, 0.5109, 0.3548, 0.5109, 0.3704, 0.4882, 0.3704, 0.5564, 0.6251, 0.5564, 0.6407, 0.5109, 0.6407, 0.5109, 0.6251, 0.06802, 0.3704, 0.06802, 0.3548, 0.1134, 0.3548, 0.1134, 0.3704, 0.09072, 0.3704, 0.5109, 0.3704, 0.5109, 0.3548, 0.5564, 0.3548, 0.5564, 0.3704, 0.02261, 0.3704, 0.02261, 0.3548, 0.06802, 0.3548, 0.06802, 0.3704, 0.02261, 0.4171, 0.02261, 0.4015, 0.06802, 0.4015, 0.06802, 0.4171, 0.02261, 0.7134, 0.02261, 0.7085, 0.2709, 0.7085, 0.2709, 0.7134, 0.2042, 0.6251, 0.2042, 0.6407, 0.1588, 0.6407, 0.1588, 0.6251, 0.1588, 0.6251, 0.1588, 0.6407, 0.1134, 0.6407, 0.1134, 0.6251, 0.7938, 0.02261, 0.8082, 0.02261, 0.8082, 0.2685, 0.7938, 0.2685, 0.0887, 0.6173, 0.09072, 0.6193, 0.09072, 0.6251, 0.06802, 0.6251, 0.06802, 0.6193, 0.07004, 0.6173, 0.2929, 0.9194, 0.2929, 0.9194, 0.2929, 0.9194, 0.2929, 0.9194, 0.2929, 0.8742, 0.2929, 0.8742, 0.2929, 0.8742, 0.2929, 0.8742, 0.2929, 0.9194, 0.2929, 0.9194, 0.2929, 0.9194, 0.2929, 0.9194, 0.2929, 0.9194, 0.2929, 0.9194, 0.2929, 0.9194, 0.2929, 0.9194, 0.8596, 0.3137, 0.8596, 0.3137, 0.8596, 0.3137, 0.8596, 0.3137, 0.8462, 0.6859, 0.8462, 0.6859, 0.8462, 0.6859, 0.8462, 0.6859, 0.8596, 0.3137, 0.8596, 0.3137, 0.8596, 0.3137, 0.8596, 0.3137, 0.2929, 0.9194, 0.2929, 0.9194, 0.2929, 0.9194, 0.2929, 0.9194, 0.2929, 0.9194, 0.2929, 0.9194, 0.2929, 0.9194, 0.2929, 0.9194, 0.8596, 0.3137, 0.8596, 0.3137, 0.8596, 0.3137, 0.8596, 0.3137, 0.8596, 0.3137, 0.8596, 0.3137, 0.8596, 0.3137, 0.8596, 0.3137, 0.8596, 0.3137, 0.8596, 0.3137, 0.8596, 0.3137, 0.8596, 0.3137, 0.3749, 0.08631, 0.3749, 0.2459, 0.2062, 0.2459, 0.2062, 0.08631, 0.3749, 0.08631, 0.3749, 0.02474, 0.5545, 0.02474, 0.5545, 0.08631, 0.2062, 0.08631, 0.2062, 0.2459, 0.02659, 0.2459, 0.02659, 0.08631, 0.3749, 0.2459, 0.3749, 0.08631, 0.5545, 0.08631, 0.5545, 0.2459, 0.2062, 0.2459, 0.2062, 0.3075, 0.02659, 0.3075, 0.02659, 0.2459, 0.2062, 0.08631, 0.2062, 0.02474, 0.3749, 0.02474, 0.3749, 0.08631, 0.3749, 0.2459, 0.3749, 0.3075, 0.2062, 0.3075, 0.2062, 0.2459, 0.02659, 0.08631, 0.02659, 0.02474, 0.2062, 0.02474, 0.2062, 0.08631, 0.5545, 0.2459, 0.5545, 0.3075, 0.3749, 0.3075, 0.3749, 0.2459, 0.2425, 0.9297, 0.2425, 0.8742, 0.2477, 0.875, 0.2477, 0.9297, 0.6675, 0.8164, 0.6675, 0.9774, 0.662, 0.9765, 0.662, 0.8179, 0.8312, 0.8741, 0.8312, 0.8185, 0.8365, 0.8164, 0.8365, 0.8711, 0.02261, 0.2471, 0.02261, 0.08511, 0.02659, 0.08631, 0.02659, 0.2459, 0.8193, 0.9193, 0.8193, 0.9748, 0.8141, 0.9748, 0.8141, 0.9201, 0.7127, 0.9675, 0.7127, 0.8164, 0.7182, 0.8195, 0.7182, 0.9684, 0.5585, 0.08511, 0.5585, 0.2471, 0.5545, 0.2459, 0.5545, 0.08631, 0.9315, 0.2761, 0.9315, 0.2206, 0.9368, 0.2214, 0.9368, 0.2761, 0.1749, 0.9297, 0.1749, 0.8742, 0.1801, 0.8772, 0.1801, 0.9319, 0.9607, 0.5439, 0.9607, 0.3829, 0.9662, 0.3884, 0.9662, 0.547, 0.7634, 0.9675, 0.7634, 0.8164, 0.7689, 0.8195, 0.7689, 0.9684, 0.07004, 0.3782, 0.06802, 0.3801, 0.06802, 0.3763, 0.06802, 0.3918, 0.07004, 0.3937, 0.06802, 0.3956, 0.07004, 0.6018, 0.06802, 0.6037, 0.06802, 0.5999, 0.5089, 0.6173, 0.5109, 0.6154, 0.5109, 0.6193, 0.5109, 0.6037, 0.5089, 0.6018, 0.5109, 0.5999, 0.5089, 0.3937, 0.5109, 0.3918, 0.5109, 0.3956, 0.5109, 0.3801, 0.5089, 0.3782, 0.5109, 0.3763, 0.06802, 0.6154, 0.07004, 0.6173, 0.06802, 0.6193, 0.0887, 0.6173, 0.09072, 0.6154, 0.09275, 0.6173, 0.09072, 0.6193, 0.4903, 0.3782, 0.4882, 0.3801, 0.4862, 0.3782, 0.4882, 0.3763, 0.4882, 0.3918, 0.4903, 0.3937, 0.4882, 0.3956, 0.4862, 0.3937, 0.4882, 0.6154, 0.4903, 0.6173, 0.4882, 0.6193, 0.4862, 0.6173, 0.09072, 0.6037, 0.0887, 0.6018, 0.09072, 0.5999, 0.09275, 0.6018, 0.09072, 0.3801, 0.0887, 0.3782, 0.09072, 0.3763, 0.09275, 0.3782, 0.0887, 0.3937, 0.09072, 0.3918, 0.09275, 0.3937, 0.09072, 0.3956, 0.4903, 0.6018, 0.4882, 0.6037, 0.4862, 0.6018, 0.4882, 0.5999, 0.7423, 0.3829, 0.7423, 0.6288, 0.7392, 0.6288, 0.7392, 0.3829, 0.3161, 0.7005, 0.5644, 0.7005, 0.5644, 0.7037, 0.3161, 0.7037, 0.7485, 0.02261, 0.7485, 0.2685, 0.7454, 0.2685, 0.7454, 0.02261, 0.5545, 0.7617, 0.3111, 0.7617, 0.3111, 0.7586, 0.5545, 0.7586, 0.8648, 0.5953, 0.8648, 0.3829, 0.8675, 0.3829, 0.8675, 0.5953, 0.2659, 0.7712, 0.02261, 0.7712, 0.02261, 0.7681, 0.2659, 0.7681, 0.9127, 0.5953, 0.9127, 0.3829, 0.9154, 0.3829, 0.9154, 0.5953, 0.2709, 0.7037, 0.02261, 0.7037, 0.02261, 0.7005, 0.2709, 0.7005, 0.6764, 0.6288, 0.6764, 0.3829, 0.6795, 0.3829, 0.6795, 0.6288, 0.8661, 0.2659, 0.8661, 0.02261, 0.8692, 0.02261, 0.8692, 0.2659, 0.6134, 0.6312, 0.6134, 0.3829, 0.6166, 0.3829, 0.6166, 0.6312, 0.802, 0.6288, 0.802, 0.3829, 0.8051, 0.3829, 0.8051, 0.6288, 0.843, 0.7617, 0.5997, 0.7617, 0.5997, 0.7586, 0.843, 0.7586, 0.8114, 0.02261, 0.8114, 0.2685, 0.8082, 0.2685, 0.8082, 0.02261, 0.2659, 0.8195, 0.02261, 0.8195, 0.02261, 0.8164, 0.2659, 0.8164, 0.9154, 0.6405, 0.9154, 0.8529, 0.9127, 0.8529, 0.9127, 0.6405, 0.02261, 0.386, 0.02261, 0.3704, 0.06802, 0.3704, 0.06802, 0.3763, 0.06802, 0.3801, 0.06802, 0.386])
me_cube.materials.append(mat_material)
me_cube.use_remesh_preserve_volume = False
me_cube.use_remesh_preserve_attributes = False
me_cube.use_mirror_vertex_groups = False
me_cube.update()

# ---- objects
ob_cube = bpy.data.objects.new('Cube', me_cube)
ob_lamp = bpy.data.objects.new('Lamp', light_lamp)
ob_camera = bpy.data.objects.new('Camera', cam_camera)

# ---- transforms, parenting, visibility, modifiers, constraints
ob_cube.location = (0.0, 0.0, 1.592)
ob_cube.lock_rotations_4d = False
ob_cube.empty_display_type = 'ARROWS'
ob_cube.lineart.crease_threshold = 0.0
ob_lamp.location = (4.076, 1.005, 5.904)
ob_lamp.rotation_euler = (0.6503, 0.05522, 1.866)
ob_lamp.lock_rotations_4d = False
ob_lamp.empty_display_type = 'ARROWS'
ob_lamp.color = (0.0, 0.0, 0.0, 0.0)
ob_lamp.lineart.crease_threshold = 0.0
ob_camera.location = (7.481, -6.508, 5.344)
ob_camera.rotation_euler = (1.109, 0.0, 0.8149)
ob_camera.lock_rotations_4d = False
ob_camera.empty_display_type = 'ARROWS'
ob_camera.color = (0.0, 0.0, 0.0, 0.0)
ob_camera.display_type = 'WIRE'
ob_camera.lineart.crease_threshold = 0.0

# ---- collection membership
col_collection_1.objects.link(ob_cube)
col_collection_1.objects.link(ob_lamp)
col_collection_1.objects.link(ob_camera)

# ---- scene / render settings (as saved in the file)
scene.camera = ob_camera
scene.frame_start = 1; scene.frame_end = 250; scene.frame_set(1)
scene.render.engine = 'BLENDER_EEVEE_NEXT'
scene.render.resolution_percentage = 50
scene.render.dither_intensity = 0.0
scene.cycles.use_denoising = False
scene.cycles.samples = 128
scene.cycles.sampling_pattern = 'TABULATED_SOBOL'
scene.cycles.light_sampling_threshold = 0.0
scene.cycles.use_adaptive_sampling = False
scene.cycles.use_light_tree = False
scene.cycles.blur_glossy = 0.0
scene.cycles.sample_clamp_indirect = 0.0
scene.view_settings.view_transform = 'Standard'
bpy.context.view_layer.update()
